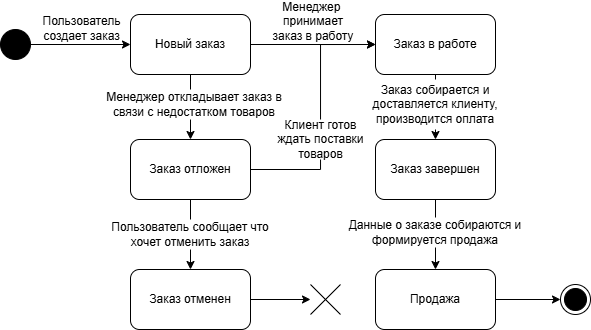

The diagram above was exported from draw.io. Its source (the exported page's mxGraphModel, read from the mxfile embedded in the PNG):
<mxGraphModel dx="819" dy="426" grid="1" gridSize="10" guides="1" tooltips="1" connect="1" arrows="1" fold="1" page="1" pageScale="1" pageWidth="1169" pageHeight="1654" math="0" shadow="0">
  <root>
    <mxCell id="0" />
    <mxCell id="1" parent="0" />
    <mxCell id="kHy_Sm8ghvmxV_8cxAgd-2" value="" style="ellipse;html=1;shape=endState;fillColor=strokeColor;" vertex="1" parent="1">
      <mxGeometry x="710" y="525" width="30" height="30" as="geometry" />
    </mxCell>
    <mxCell id="kHy_Sm8ghvmxV_8cxAgd-5" style="edgeStyle=orthogonalEdgeStyle;rounded=0;orthogonalLoop=1;jettySize=auto;html=1;entryX=0;entryY=0.5;entryDx=0;entryDy=0;" edge="1" parent="1" source="kHy_Sm8ghvmxV_8cxAgd-3" target="kHy_Sm8ghvmxV_8cxAgd-4">
      <mxGeometry relative="1" as="geometry" />
    </mxCell>
    <mxCell id="kHy_Sm8ghvmxV_8cxAgd-3" value="" style="ellipse;fillColor=strokeColor;html=1;" vertex="1" parent="1">
      <mxGeometry x="150" y="270" width="30" height="30" as="geometry" />
    </mxCell>
    <mxCell id="kHy_Sm8ghvmxV_8cxAgd-4" value="Новый заказ" style="rounded=1;whiteSpace=wrap;html=1;" vertex="1" parent="1">
      <mxGeometry x="280" y="255" width="120" height="60" as="geometry" />
    </mxCell>
    <mxCell id="kHy_Sm8ghvmxV_8cxAgd-6" value="Пользователь создает заказ" style="text;html=1;align=center;verticalAlign=middle;whiteSpace=wrap;rounded=0;" vertex="1" parent="1">
      <mxGeometry x="190" y="259" width="83" height="20" as="geometry" />
    </mxCell>
    <mxCell id="kHy_Sm8ghvmxV_8cxAgd-7" value="Заказ в работе" style="rounded=1;whiteSpace=wrap;html=1;" vertex="1" parent="1">
      <mxGeometry x="525" y="255" width="120" height="60" as="geometry" />
    </mxCell>
    <mxCell id="kHy_Sm8ghvmxV_8cxAgd-8" style="edgeStyle=orthogonalEdgeStyle;rounded=0;orthogonalLoop=1;jettySize=auto;html=1;exitX=1;exitY=0.5;exitDx=0;exitDy=0;entryX=0;entryY=0.5;entryDx=0;entryDy=0;" edge="1" parent="1" source="kHy_Sm8ghvmxV_8cxAgd-4" target="kHy_Sm8ghvmxV_8cxAgd-7">
      <mxGeometry relative="1" as="geometry">
        <mxPoint x="410" y="284.66" as="sourcePoint" />
        <mxPoint x="520" y="285" as="targetPoint" />
      </mxGeometry>
    </mxCell>
    <mxCell id="kHy_Sm8ghvmxV_8cxAgd-9" value="Менеджер&amp;nbsp; принимает заказ в работу" style="text;html=1;align=center;verticalAlign=middle;whiteSpace=wrap;rounded=0;" vertex="1" parent="1">
      <mxGeometry x="418" y="252" width="90" height="20" as="geometry" />
    </mxCell>
    <mxCell id="kHy_Sm8ghvmxV_8cxAgd-10" style="edgeStyle=orthogonalEdgeStyle;rounded=0;orthogonalLoop=1;jettySize=auto;html=1;exitX=0.5;exitY=1;exitDx=0;exitDy=0;entryX=0.5;entryY=0;entryDx=0;entryDy=0;" edge="1" parent="1" source="kHy_Sm8ghvmxV_8cxAgd-4" target="kHy_Sm8ghvmxV_8cxAgd-11">
      <mxGeometry relative="1" as="geometry">
        <mxPoint x="350" y="410" as="sourcePoint" />
        <mxPoint x="340" y="350" as="targetPoint" />
      </mxGeometry>
    </mxCell>
    <mxCell id="kHy_Sm8ghvmxV_8cxAgd-15" style="edgeStyle=orthogonalEdgeStyle;rounded=0;orthogonalLoop=1;jettySize=auto;html=1;" edge="1" parent="1" source="kHy_Sm8ghvmxV_8cxAgd-11" target="kHy_Sm8ghvmxV_8cxAgd-14">
      <mxGeometry relative="1" as="geometry" />
    </mxCell>
    <mxCell id="kHy_Sm8ghvmxV_8cxAgd-30" style="edgeStyle=orthogonalEdgeStyle;rounded=0;orthogonalLoop=1;jettySize=auto;html=1;entryX=0;entryY=0.5;entryDx=0;entryDy=0;" edge="1" parent="1" source="kHy_Sm8ghvmxV_8cxAgd-11" target="kHy_Sm8ghvmxV_8cxAgd-7">
      <mxGeometry relative="1" as="geometry">
        <Array as="points">
          <mxPoint x="470" y="410" />
          <mxPoint x="470" y="285" />
        </Array>
      </mxGeometry>
    </mxCell>
    <mxCell id="kHy_Sm8ghvmxV_8cxAgd-11" value="Заказ отложен" style="rounded=1;whiteSpace=wrap;html=1;" vertex="1" parent="1">
      <mxGeometry x="280" y="380" width="120" height="60" as="geometry" />
    </mxCell>
    <mxCell id="kHy_Sm8ghvmxV_8cxAgd-12" value="Менеджер откладывает заказ в связи с недостатком товаров" style="text;html=1;align=center;verticalAlign=middle;whiteSpace=wrap;rounded=0;fillColor=default;" vertex="1" parent="1">
      <mxGeometry x="254" y="330" width="180" height="30" as="geometry" />
    </mxCell>
    <mxCell id="kHy_Sm8ghvmxV_8cxAgd-18" style="edgeStyle=orthogonalEdgeStyle;rounded=0;orthogonalLoop=1;jettySize=auto;html=1;" edge="1" parent="1" source="kHy_Sm8ghvmxV_8cxAgd-14" target="kHy_Sm8ghvmxV_8cxAgd-17">
      <mxGeometry relative="1" as="geometry" />
    </mxCell>
    <mxCell id="kHy_Sm8ghvmxV_8cxAgd-14" value="Заказ отменен" style="rounded=1;whiteSpace=wrap;html=1;" vertex="1" parent="1">
      <mxGeometry x="280" y="510" width="120" height="60" as="geometry" />
    </mxCell>
    <mxCell id="kHy_Sm8ghvmxV_8cxAgd-16" value="Пользователь сообщает что хочет отменить заказ" style="text;html=1;align=center;verticalAlign=middle;whiteSpace=wrap;rounded=0;fillColor=default;" vertex="1" parent="1">
      <mxGeometry x="250" y="460" width="180" height="30" as="geometry" />
    </mxCell>
    <mxCell id="kHy_Sm8ghvmxV_8cxAgd-17" value="" style="shape=umlDestroy;html=1;" vertex="1" parent="1">
      <mxGeometry x="460" y="525" width="30" height="30" as="geometry" />
    </mxCell>
    <mxCell id="kHy_Sm8ghvmxV_8cxAgd-26" style="edgeStyle=orthogonalEdgeStyle;rounded=0;orthogonalLoop=1;jettySize=auto;html=1;entryX=0.5;entryY=0;entryDx=0;entryDy=0;" edge="1" parent="1" source="kHy_Sm8ghvmxV_8cxAgd-19" target="kHy_Sm8ghvmxV_8cxAgd-25">
      <mxGeometry relative="1" as="geometry" />
    </mxCell>
    <mxCell id="kHy_Sm8ghvmxV_8cxAgd-19" value="Заказ завершен" style="rounded=1;whiteSpace=wrap;html=1;" vertex="1" parent="1">
      <mxGeometry x="525" y="380" width="120" height="60" as="geometry" />
    </mxCell>
    <mxCell id="kHy_Sm8ghvmxV_8cxAgd-22" style="edgeStyle=orthogonalEdgeStyle;rounded=0;orthogonalLoop=1;jettySize=auto;html=1;exitX=0.5;exitY=1;exitDx=0;exitDy=0;entryX=0.5;entryY=0;entryDx=0;entryDy=0;" edge="1" parent="1" source="kHy_Sm8ghvmxV_8cxAgd-7" target="kHy_Sm8ghvmxV_8cxAgd-19">
      <mxGeometry relative="1" as="geometry">
        <mxPoint x="410" y="295" as="sourcePoint" />
        <mxPoint x="535" y="295" as="targetPoint" />
      </mxGeometry>
    </mxCell>
    <mxCell id="kHy_Sm8ghvmxV_8cxAgd-23" value="Заказ собирается и доставляется клиенту, производится оплата" style="text;html=1;align=center;verticalAlign=middle;whiteSpace=wrap;rounded=0;fillColor=default;" vertex="1" parent="1">
      <mxGeometry x="515" y="320" width="140" height="50" as="geometry" />
    </mxCell>
    <mxCell id="kHy_Sm8ghvmxV_8cxAgd-28" style="edgeStyle=orthogonalEdgeStyle;rounded=0;orthogonalLoop=1;jettySize=auto;html=1;entryX=0;entryY=0.5;entryDx=0;entryDy=0;" edge="1" parent="1" source="kHy_Sm8ghvmxV_8cxAgd-25" target="kHy_Sm8ghvmxV_8cxAgd-2">
      <mxGeometry relative="1" as="geometry" />
    </mxCell>
    <mxCell id="kHy_Sm8ghvmxV_8cxAgd-25" value="Продажа" style="rounded=1;whiteSpace=wrap;html=1;" vertex="1" parent="1">
      <mxGeometry x="525" y="510" width="120" height="60" as="geometry" />
    </mxCell>
    <mxCell id="kHy_Sm8ghvmxV_8cxAgd-29" value="Данные о заказе собираются и формируется продажа" style="text;html=1;align=center;verticalAlign=middle;whiteSpace=wrap;rounded=0;fillColor=default;" vertex="1" parent="1">
      <mxGeometry x="495" y="458" width="180" height="30" as="geometry" />
    </mxCell>
    <mxCell id="kHy_Sm8ghvmxV_8cxAgd-31" value="Клиент готов ждать поставки товаров" style="text;html=1;align=center;verticalAlign=middle;whiteSpace=wrap;rounded=0;fillColor=default;" vertex="1" parent="1">
      <mxGeometry x="418" y="360" width="105" height="40" as="geometry" />
    </mxCell>
  </root>
</mxGraphModel>